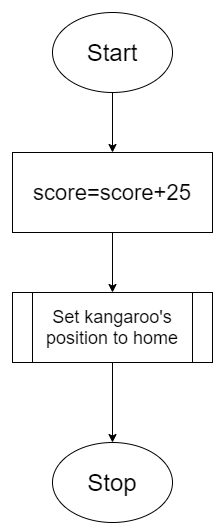

The diagram above was exported from draw.io. Its source (the exported page's mxGraphModel, read from the mxfile embedded in the PNG):
<mxGraphModel dx="904" dy="567" grid="1" gridSize="10" guides="1" tooltips="1" connect="1" arrows="1" fold="1" page="1" pageScale="1" pageWidth="850" pageHeight="1100" math="0" shadow="0">
  <root>
    <mxCell id="0" />
    <mxCell id="1" parent="0" />
    <mxCell id="j6b_neg7NdWX69SzshIo-5" style="edgeStyle=orthogonalEdgeStyle;rounded=0;orthogonalLoop=1;jettySize=auto;html=1;exitX=0.5;exitY=1;exitDx=0;exitDy=0;" edge="1" parent="1" source="j6b_neg7NdWX69SzshIo-1" target="j6b_neg7NdWX69SzshIo-2">
      <mxGeometry relative="1" as="geometry" />
    </mxCell>
    <mxCell id="j6b_neg7NdWX69SzshIo-1" value="&lt;font style=&quot;font-size: 24px&quot;&gt;Start&lt;/font&gt;" style="ellipse;whiteSpace=wrap;html=1;" vertex="1" parent="1">
      <mxGeometry x="360" y="40" width="120" height="80" as="geometry" />
    </mxCell>
    <mxCell id="j6b_neg7NdWX69SzshIo-6" style="edgeStyle=orthogonalEdgeStyle;rounded=0;orthogonalLoop=1;jettySize=auto;html=1;exitX=0.5;exitY=1;exitDx=0;exitDy=0;entryX=0.5;entryY=0;entryDx=0;entryDy=0;" edge="1" parent="1" source="j6b_neg7NdWX69SzshIo-2" target="j6b_neg7NdWX69SzshIo-4">
      <mxGeometry relative="1" as="geometry" />
    </mxCell>
    <mxCell id="j6b_neg7NdWX69SzshIo-2" value="&lt;font style=&quot;font-size: 22px&quot;&gt;score=score+25&lt;/font&gt;" style="rounded=0;whiteSpace=wrap;html=1;" vertex="1" parent="1">
      <mxGeometry x="320" y="180" width="200" height="80" as="geometry" />
    </mxCell>
    <mxCell id="j6b_neg7NdWX69SzshIo-8" value="" style="edgeStyle=orthogonalEdgeStyle;rounded=0;orthogonalLoop=1;jettySize=auto;html=1;" edge="1" parent="1" source="j6b_neg7NdWX69SzshIo-4" target="j6b_neg7NdWX69SzshIo-7">
      <mxGeometry relative="1" as="geometry" />
    </mxCell>
    <mxCell id="j6b_neg7NdWX69SzshIo-4" value="&lt;font style=&quot;font-size: 18px&quot;&gt;Set kangaroo's position to home&lt;/font&gt;" style="shape=process;whiteSpace=wrap;html=1;backgroundOutline=1;" vertex="1" parent="1">
      <mxGeometry x="320" y="320" width="200" height="70" as="geometry" />
    </mxCell>
    <mxCell id="j6b_neg7NdWX69SzshIo-7" value="&lt;font style=&quot;font-size: 24px&quot;&gt;Stop&lt;/font&gt;" style="ellipse;whiteSpace=wrap;html=1;" vertex="1" parent="1">
      <mxGeometry x="360" y="470" width="120" height="80" as="geometry" />
    </mxCell>
  </root>
</mxGraphModel>